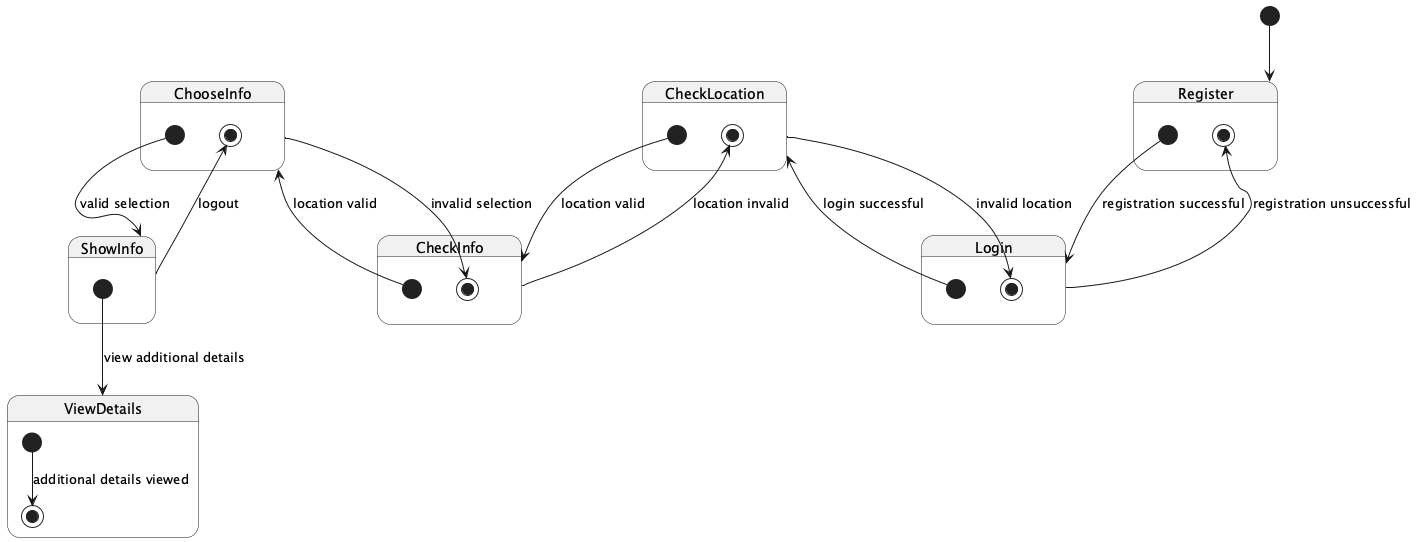

The diagram above was rendered by PlantUML. Its source (embedded in the PNG):
@startuml
[*] --> Register

state Register {
  [*] --> Login : registration successful
  Login --> [*] : registration unsuccessful
}

state Login {
  [*] --> CheckLocation : login successful
  CheckLocation --> [*] : invalid location
}

state CheckLocation {
  [*] --> CheckInfo : location valid
  CheckInfo --> [*] : location invalid
}

state CheckInfo {
  [*] --> ChooseInfo : location valid
  ChooseInfo --> [*] : invalid selection
}

state ChooseInfo {
  [*] --> ShowInfo : valid selection
  ShowInfo --> [*] : logout
}

state ShowInfo {
  [*] --> ViewDetails : view additional details
}

state ViewDetails {
  [*] --> [*] : additional details viewed
}

@enduml